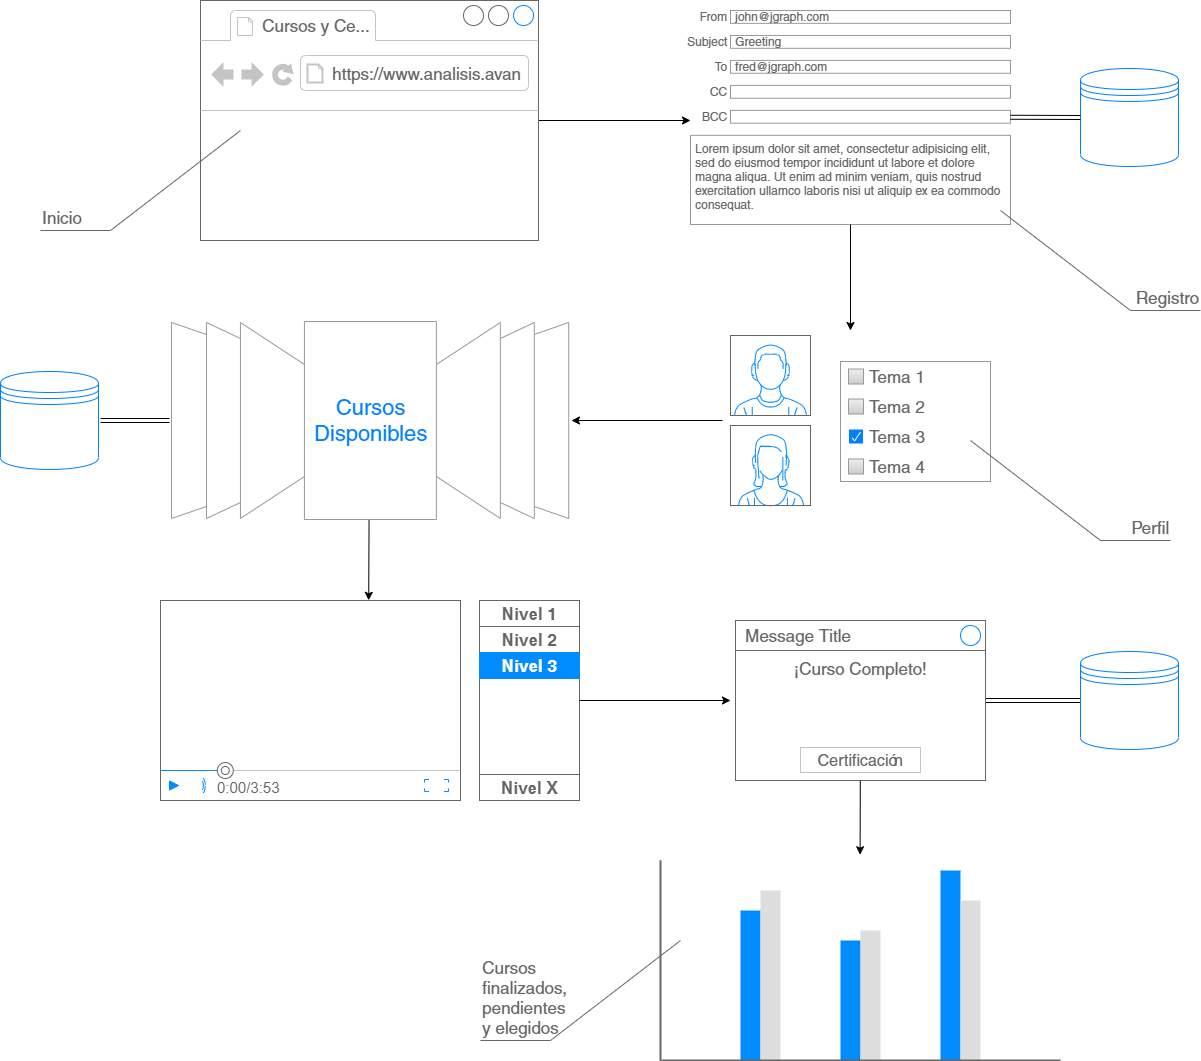

The diagram above was exported from draw.io. Its source (the exported page's mxGraphModel, read from the mxfile embedded in the PNG):
<mxGraphModel dx="2076" dy="683" grid="1" gridSize="10" guides="1" tooltips="1" connect="1" arrows="1" fold="1" page="1" pageScale="1" pageWidth="827" pageHeight="1169" math="0" shadow="0">
  <root>
    <mxCell id="0" />
    <mxCell id="1" parent="0" />
    <mxCell id="150" style="rounded=0;orthogonalLoop=1;jettySize=auto;html=1;entryX=0;entryY=0.789;entryDx=0;entryDy=0;entryPerimeter=0;fontColor=#007FFF;" edge="1" parent="1" source="2" target="127">
      <mxGeometry relative="1" as="geometry" />
    </mxCell>
    <mxCell id="2" value="" style="strokeWidth=1;shadow=0;dashed=0;align=center;html=1;shape=mxgraph.mockup.containers.browserWindow;rSize=0;strokeColor=#666666;strokeColor2=#008cff;strokeColor3=#c4c4c4;mainText=,;recursiveResize=0;" vertex="1" parent="1">
      <mxGeometry x="50" y="30" width="338" height="240" as="geometry" />
    </mxCell>
    <mxCell id="3" value="Cursos y Ce..." style="strokeWidth=1;shadow=0;dashed=0;align=center;html=1;shape=mxgraph.mockup.containers.anchor;fontSize=17;fontColor=#666666;align=left;" vertex="1" parent="2">
      <mxGeometry x="60" y="12" width="110" height="26" as="geometry" />
    </mxCell>
    <mxCell id="4" value="https://www.analisis.avan" style="strokeWidth=1;shadow=0;dashed=0;align=center;html=1;shape=mxgraph.mockup.containers.anchor;rSize=0;fontSize=17;fontColor=#666666;align=left;" vertex="1" parent="2">
      <mxGeometry x="130" y="60" width="250" height="26" as="geometry" />
    </mxCell>
    <mxCell id="130" value="" style="group" vertex="1" connectable="0" parent="1">
      <mxGeometry x="540" y="40" width="320" height="214" as="geometry" />
    </mxCell>
    <mxCell id="119" value="From" style="strokeWidth=1;shadow=0;dashed=0;align=center;html=1;shape=mxgraph.mockup.forms.anchor;align=right;spacingRight=2;fontColor=#666666;" vertex="1" parent="130">
      <mxGeometry width="40" height="12.84" as="geometry" />
    </mxCell>
    <mxCell id="120" value="john@jgraph.com" style="strokeWidth=1;shadow=0;dashed=0;align=center;html=1;shape=mxgraph.mockup.forms.rrect;fillColor=#ffffff;rSize=0;fontColor=#666666;align=left;spacingLeft=3;strokeColor=#999999;" vertex="1" parent="130">
      <mxGeometry x="40" width="280" height="12.84" as="geometry" />
    </mxCell>
    <mxCell id="121" value="Subject" style="strokeWidth=1;shadow=0;dashed=0;align=center;html=1;shape=mxgraph.mockup.forms.anchor;align=right;spacingRight=2;fontColor=#666666;" vertex="1" parent="130">
      <mxGeometry y="24.96666666666667" width="40" height="12.84" as="geometry" />
    </mxCell>
    <mxCell id="122" value="Greeting" style="strokeWidth=1;shadow=0;dashed=0;align=center;html=1;shape=mxgraph.mockup.forms.rrect;fillColor=#ffffff;rSize=0;fontColor=#666666;align=left;spacingLeft=3;strokeColor=#999999;" vertex="1" parent="130">
      <mxGeometry x="40" y="24.96666666666667" width="280" height="12.84" as="geometry" />
    </mxCell>
    <mxCell id="123" value="To" style="strokeWidth=1;shadow=0;dashed=0;align=center;html=1;shape=mxgraph.mockup.forms.anchor;align=right;spacingRight=2;fontColor=#666666;" vertex="1" parent="130">
      <mxGeometry y="49.93333333333334" width="40" height="12.84" as="geometry" />
    </mxCell>
    <mxCell id="124" value="fred@jgraph.com" style="strokeWidth=1;shadow=0;dashed=0;align=center;html=1;shape=mxgraph.mockup.forms.rrect;fillColor=#ffffff;rSize=0;fontColor=#666666;align=left;spacingLeft=3;strokeColor=#999999;" vertex="1" parent="130">
      <mxGeometry x="40" y="49.93333333333334" width="280" height="12.84" as="geometry" />
    </mxCell>
    <mxCell id="125" value="CC" style="strokeWidth=1;shadow=0;dashed=0;align=center;html=1;shape=mxgraph.mockup.forms.anchor;align=right;spacingRight=2;fontColor=#666666;" vertex="1" parent="130">
      <mxGeometry y="74.9" width="40" height="12.84" as="geometry" />
    </mxCell>
    <mxCell id="126" value="" style="strokeWidth=1;shadow=0;dashed=0;align=center;html=1;shape=mxgraph.mockup.forms.rrect;fillColor=#ffffff;rSize=0;fontColor=#666666;align=left;spacingLeft=3;strokeColor=#999999;" vertex="1" parent="130">
      <mxGeometry x="40" y="74.9" width="280" height="12.84" as="geometry" />
    </mxCell>
    <mxCell id="127" value="BCC" style="strokeWidth=1;shadow=0;dashed=0;align=center;html=1;shape=mxgraph.mockup.forms.anchor;align=right;spacingRight=2;fontColor=#666666;" vertex="1" parent="130">
      <mxGeometry y="99.86666666666667" width="40" height="12.84" as="geometry" />
    </mxCell>
    <mxCell id="128" value="" style="strokeWidth=1;shadow=0;dashed=0;align=center;html=1;shape=mxgraph.mockup.forms.rrect;fillColor=#ffffff;rSize=0;fontColor=#666666;align=left;spacingLeft=3;strokeColor=#999999;" vertex="1" parent="130">
      <mxGeometry x="40" y="99.86666666666667" width="280" height="12.84" as="geometry" />
    </mxCell>
    <mxCell id="129" value="Lorem ipsum dolor sit amet, consectetur adipisicing elit, sed do eiusmod tempor incididunt ut labore et dolore magna aliqua. Ut enim ad minim veniam, quis nostrud exercitation ullamco laboris nisi ut aliquip ex ea commodo consequat." style="strokeWidth=1;shadow=0;dashed=0;align=center;html=1;shape=mxgraph.mockup.forms.rrect;fillColor=#ffffff;rSize=0;fontColor=#666666;align=left;spacingLeft=3;strokeColor=#999999;verticalAlign=top;whiteSpace=wrap;" vertex="1" parent="130">
      <mxGeometry y="124.83333333333334" width="320" height="89.16666666666667" as="geometry" />
    </mxCell>
    <mxCell id="131" value="" style="group" vertex="1" connectable="0" parent="1">
      <mxGeometry x="580" y="365" width="260" height="170" as="geometry" />
    </mxCell>
    <mxCell id="5" value="" style="verticalLabelPosition=bottom;shadow=0;dashed=0;align=center;html=1;verticalAlign=top;strokeWidth=1;shape=mxgraph.mockup.containers.userMale;strokeColor=#666666;strokeColor2=#008cff;" vertex="1" parent="131">
      <mxGeometry width="80" height="80" as="geometry" />
    </mxCell>
    <mxCell id="6" value="" style="verticalLabelPosition=bottom;shadow=0;dashed=0;align=center;html=1;verticalAlign=top;strokeWidth=1;shape=mxgraph.mockup.containers.userFemale;strokeColor=#666666;strokeColor2=#008cff;" vertex="1" parent="131">
      <mxGeometry y="90" width="80" height="80" as="geometry" />
    </mxCell>
    <mxCell id="7" value="" style="strokeWidth=1;shadow=0;dashed=0;align=center;html=1;shape=mxgraph.mockup.forms.rrect;rSize=0;strokeColor=#999999;fillColor=#ffffff;recursiveResize=0;" vertex="1" parent="131">
      <mxGeometry x="110" y="26" width="150" height="120" as="geometry" />
    </mxCell>
    <mxCell id="8" value="Tema 1" style="strokeWidth=1;shadow=0;dashed=0;align=center;html=1;shape=mxgraph.mockup.forms.rrect;rSize=0;fillColor=#eeeeee;strokeColor=#999999;gradientColor=#cccccc;align=left;spacingLeft=4;fontSize=17;fontColor=#666666;labelPosition=right;" vertex="1" parent="7">
      <mxGeometry x="8" y="7.5" width="15" height="15" as="geometry" />
    </mxCell>
    <mxCell id="9" value="Tema 2" style="strokeWidth=1;shadow=0;dashed=0;align=center;html=1;shape=mxgraph.mockup.forms.rrect;rSize=0;fillColor=#eeeeee;strokeColor=#999999;gradientColor=#cccccc;align=left;spacingLeft=4;fontSize=17;fontColor=#666666;labelPosition=right;" vertex="1" parent="7">
      <mxGeometry x="8" y="37.5" width="15" height="15" as="geometry" />
    </mxCell>
    <mxCell id="10" value="&lt;span style=&quot;color: rgb(102 , 102 , 102)&quot;&gt;Tema 3&lt;/span&gt;" style="strokeWidth=1;shadow=0;dashed=0;align=center;html=1;shape=mxgraph.mockup.forms.checkbox;rSize=0;resizable=0;align=left;spacingLeft=4;fontSize=17;fontColor=#008cff;labelPosition=right;gradientColor=#007FFF;gradientDirection=south;fillColor=#007FFF;strokeColor=#FFFFFF;" vertex="1" parent="7">
      <mxGeometry x="8" y="67.5" width="15" height="15" as="geometry" />
    </mxCell>
    <mxCell id="11" value="Tema 4" style="strokeWidth=1;shadow=0;dashed=0;align=center;html=1;shape=mxgraph.mockup.forms.rrect;rSize=0;fillColor=#eeeeee;strokeColor=#999999;gradientColor=#cccccc;align=left;spacingLeft=4;fontSize=17;fontColor=#666666;labelPosition=right;" vertex="1" parent="7">
      <mxGeometry x="8" y="97.5" width="15" height="15" as="geometry" />
    </mxCell>
    <mxCell id="132" value="" style="shape=datastore;whiteSpace=wrap;html=1;aspect=fixed;strokeColor=#007FFF;" vertex="1" parent="1">
      <mxGeometry x="930" y="98" width="98" height="98" as="geometry" />
    </mxCell>
    <mxCell id="154" style="edgeStyle=none;rounded=0;orthogonalLoop=1;jettySize=auto;html=1;fontColor=#007FFF;" edge="1" parent="1">
      <mxGeometry relative="1" as="geometry">
        <mxPoint x="421" y="450" as="targetPoint" />
        <mxPoint x="572" y="450" as="sourcePoint" />
      </mxGeometry>
    </mxCell>
    <mxCell id="155" style="edgeStyle=none;rounded=0;orthogonalLoop=1;jettySize=auto;html=1;entryX=0.694;entryY=-0.001;entryDx=0;entryDy=0;entryPerimeter=0;fontColor=#007FFF;" edge="1" parent="1" source="133" target="135">
      <mxGeometry relative="1" as="geometry" />
    </mxCell>
    <mxCell id="158" style="edgeStyle=none;rounded=0;orthogonalLoop=1;jettySize=auto;html=1;fontColor=#007FFF;shape=link;" edge="1" parent="1" source="133">
      <mxGeometry relative="1" as="geometry">
        <mxPoint x="-50.00000000000023" y="450" as="targetPoint" />
      </mxGeometry>
    </mxCell>
    <mxCell id="133" value="" style="verticalLabelPosition=bottom;shadow=0;dashed=0;align=center;html=1;verticalAlign=top;strokeWidth=1;shape=mxgraph.mockup.navigation.coverFlow;strokeColor=#999999;" vertex="1" parent="1">
      <mxGeometry x="19" y="350" width="400" height="200" as="geometry" />
    </mxCell>
    <mxCell id="134" value="" style="shape=datastore;whiteSpace=wrap;html=1;aspect=fixed;strokeColor=#007FFF;" vertex="1" parent="1">
      <mxGeometry x="-150" y="401" width="98" height="98" as="geometry" />
    </mxCell>
    <mxCell id="141" value="" style="group" vertex="1" connectable="0" parent="1">
      <mxGeometry x="10" y="630" width="419" height="200" as="geometry" />
    </mxCell>
    <mxCell id="135" value="" style="verticalLabelPosition=bottom;shadow=0;dashed=0;align=center;html=1;verticalAlign=top;strokeWidth=1;shape=mxgraph.mockup.containers.videoPlayer;strokeColor=#666666;strokeColor2=#008cff;strokeColor3=#c4c4c4;textColor=#666666;fillColor2=#008cff;barHeight=30;barPos=20;" vertex="1" parent="141">
      <mxGeometry width="300" height="200" as="geometry" />
    </mxCell>
    <mxCell id="136" value="" style="strokeWidth=1;shadow=0;dashed=0;align=center;html=1;shape=mxgraph.mockup.containers.rrect;rSize=0;strokeColor=#666666;" vertex="1" parent="141">
      <mxGeometry x="319" width="100" height="200" as="geometry" />
    </mxCell>
    <mxCell id="137" value="Nivel 1" style="strokeColor=inherit;fillColor=inherit;gradientColor=inherit;strokeWidth=1;shadow=0;dashed=0;align=center;html=1;shape=mxgraph.mockup.containers.rrect;rSize=0;fontSize=17;fontColor=#666666;fontStyle=1;resizeWidth=1;" vertex="1" parent="136">
      <mxGeometry width="100" height="26" relative="1" as="geometry" />
    </mxCell>
    <mxCell id="138" value="Nivel 2" style="strokeColor=inherit;fillColor=inherit;gradientColor=inherit;strokeWidth=1;shadow=0;dashed=0;align=center;html=1;shape=mxgraph.mockup.containers.rrect;rSize=0;fontSize=17;fontColor=#666666;fontStyle=1;resizeWidth=1;" vertex="1" parent="136">
      <mxGeometry width="100" height="26" relative="1" as="geometry">
        <mxPoint y="26" as="offset" />
      </mxGeometry>
    </mxCell>
    <mxCell id="139" value="Nivel 3" style="strokeWidth=1;shadow=0;dashed=0;align=center;html=1;shape=mxgraph.mockup.containers.rrect;rSize=0;fontSize=17;fontColor=#ffffff;fontStyle=1;fillColor=#008cff;strokeColor=#008cff;resizeWidth=1;" vertex="1" parent="136">
      <mxGeometry width="100" height="26" relative="1" as="geometry">
        <mxPoint y="52" as="offset" />
      </mxGeometry>
    </mxCell>
    <mxCell id="140" value="Nivel X" style="strokeColor=inherit;fillColor=inherit;gradientColor=inherit;strokeWidth=1;shadow=0;dashed=0;align=center;html=1;shape=mxgraph.mockup.containers.rrect;rSize=0;fontSize=17;fontColor=#666666;fontStyle=1;resizeWidth=1;" vertex="1" parent="136">
      <mxGeometry y="1" width="100" height="26" relative="1" as="geometry">
        <mxPoint y="-26" as="offset" />
      </mxGeometry>
    </mxCell>
    <mxCell id="157" style="edgeStyle=none;rounded=0;orthogonalLoop=1;jettySize=auto;html=1;entryX=0.499;entryY=-0.029;entryDx=0;entryDy=0;entryPerimeter=0;fontColor=#007FFF;" edge="1" parent="1" source="142" target="148">
      <mxGeometry relative="1" as="geometry" />
    </mxCell>
    <mxCell id="159" style="edgeStyle=none;shape=link;rounded=0;orthogonalLoop=1;jettySize=auto;html=1;entryX=0;entryY=0.5;entryDx=0;entryDy=0;fontColor=#007FFF;" edge="1" parent="1" source="142" target="146">
      <mxGeometry relative="1" as="geometry" />
    </mxCell>
    <mxCell id="142" value="¡Curso Completo!" style="strokeWidth=1;shadow=0;dashed=0;align=center;html=1;shape=mxgraph.mockup.containers.rrect;rSize=0;strokeColor=#666666;fontColor=#666666;fontSize=17;verticalAlign=top;whiteSpace=wrap;fillColor=#ffffff;spacingTop=32;" vertex="1" parent="1">
      <mxGeometry x="585" y="650" width="250" height="160" as="geometry" />
    </mxCell>
    <mxCell id="143" value="Message Title" style="strokeWidth=1;shadow=0;dashed=0;align=center;html=1;shape=mxgraph.mockup.containers.rrect;rSize=0;fontSize=17;fontColor=#666666;strokeColor=#666666;align=left;spacingLeft=8;fillColor=#ffffff;resizeWidth=1;" vertex="1" parent="142">
      <mxGeometry width="250" height="30" relative="1" as="geometry" />
    </mxCell>
    <mxCell id="144" value="" style="shape=ellipse;strokeColor=#008cff;resizable=0;fillColor=none;html=1;" vertex="1" parent="143">
      <mxGeometry x="1" y="0.5" width="20" height="20" relative="1" as="geometry">
        <mxPoint x="-25" y="-10" as="offset" />
      </mxGeometry>
    </mxCell>
    <mxCell id="145" value="Certificación" style="strokeWidth=1;shadow=0;dashed=0;align=center;html=1;shape=mxgraph.mockup.containers.rrect;rSize=0;fontSize=16;fontColor=#666666;strokeColor=#c4c4c4;resizable=0;whiteSpace=wrap;fillColor=#ffffff;" vertex="1" parent="142">
      <mxGeometry x="0.5" y="1" width="120" height="25" relative="1" as="geometry">
        <mxPoint x="-60" y="-33" as="offset" />
      </mxGeometry>
    </mxCell>
    <mxCell id="146" value="" style="shape=datastore;whiteSpace=wrap;html=1;aspect=fixed;strokeColor=#007FFF;" vertex="1" parent="1">
      <mxGeometry x="930" y="681" width="98" height="98" as="geometry" />
    </mxCell>
    <mxCell id="147" value="&lt;font style=&quot;font-size: 22px&quot;&gt;Cursos&lt;br&gt;Disponibles&lt;/font&gt;" style="text;html=1;resizable=0;autosize=1;align=center;verticalAlign=middle;points=[];fillColor=none;strokeColor=none;rounded=0;fontColor=#007FFF;" vertex="1" parent="1">
      <mxGeometry x="154.5" y="430" width="130" height="40" as="geometry" />
    </mxCell>
    <mxCell id="148" value="" style="verticalLabelPosition=bottom;shadow=0;dashed=0;align=center;html=1;verticalAlign=top;strokeWidth=1;shape=mxgraph.mockup.graphics.columnChart;strokeColor=none;strokeColor2=none;strokeColor3=#666666;fillColor2=#008cff;fillColor3=#dddddd;fontColor=#007FFF;" vertex="1" parent="1">
      <mxGeometry x="510" y="890" width="400" height="200" as="geometry" />
    </mxCell>
    <mxCell id="149" value="Inicio" style="strokeWidth=1;shadow=0;dashed=0;align=center;html=1;shape=mxgraph.mockup.text.callout;linkText=;textSize=17;textColor=#666666;callDir=SW;callStyle=line;fontSize=17;fontColor=#666666;align=left;verticalAlign=bottom;strokeColor=#666666;" vertex="1" parent="1">
      <mxGeometry x="-110" y="160" width="200" height="100" as="geometry" />
    </mxCell>
    <mxCell id="151" style="edgeStyle=none;rounded=0;orthogonalLoop=1;jettySize=auto;html=1;entryX=0;entryY=0.5;entryDx=0;entryDy=0;fontColor=#007FFF;shape=link;" edge="1" parent="1" source="128" target="132">
      <mxGeometry relative="1" as="geometry" />
    </mxCell>
    <mxCell id="152" style="edgeStyle=none;rounded=0;orthogonalLoop=1;jettySize=auto;html=1;fontColor=#007FFF;" edge="1" parent="1" source="129">
      <mxGeometry relative="1" as="geometry">
        <mxPoint x="700" y="360" as="targetPoint" />
      </mxGeometry>
    </mxCell>
    <mxCell id="156" style="edgeStyle=none;rounded=0;orthogonalLoop=1;jettySize=auto;html=1;fontColor=#007FFF;" edge="1" parent="1" source="136">
      <mxGeometry relative="1" as="geometry">
        <mxPoint x="580" y="730" as="targetPoint" />
      </mxGeometry>
    </mxCell>
    <mxCell id="160" value="Registro" style="strokeWidth=1;shadow=0;dashed=0;align=center;html=1;shape=mxgraph.mockup.text.callout;linkText=;textSize=17;textColor=#666666;callDir=SE;callStyle=line;fontSize=17;fontColor=#666666;align=right;verticalAlign=bottom;strokeColor=#666666;" vertex="1" parent="1">
      <mxGeometry x="850" y="240" width="200" height="100" as="geometry" />
    </mxCell>
    <mxCell id="161" value="Perfil" style="strokeWidth=1;shadow=0;dashed=0;align=center;html=1;shape=mxgraph.mockup.text.callout;linkText=;textSize=17;textColor=#666666;callDir=SE;callStyle=line;fontSize=17;fontColor=#666666;align=right;verticalAlign=bottom;strokeColor=#666666;" vertex="1" parent="1">
      <mxGeometry x="820" y="470" width="200" height="100" as="geometry" />
    </mxCell>
    <mxCell id="162" value="Cursos&lt;br&gt;finalizados,&lt;br&gt;pendientes&lt;br&gt;y elegidos" style="strokeWidth=1;shadow=0;dashed=0;align=center;html=1;shape=mxgraph.mockup.text.callout;linkText=;textSize=17;textColor=#666666;callDir=SW;callStyle=line;fontSize=17;fontColor=#666666;align=left;verticalAlign=bottom;strokeColor=#666666;fillColor=#007FFF;gradientColor=#007FFF;" vertex="1" parent="1">
      <mxGeometry x="330" y="970" width="200" height="100" as="geometry" />
    </mxCell>
  </root>
</mxGraphModel>